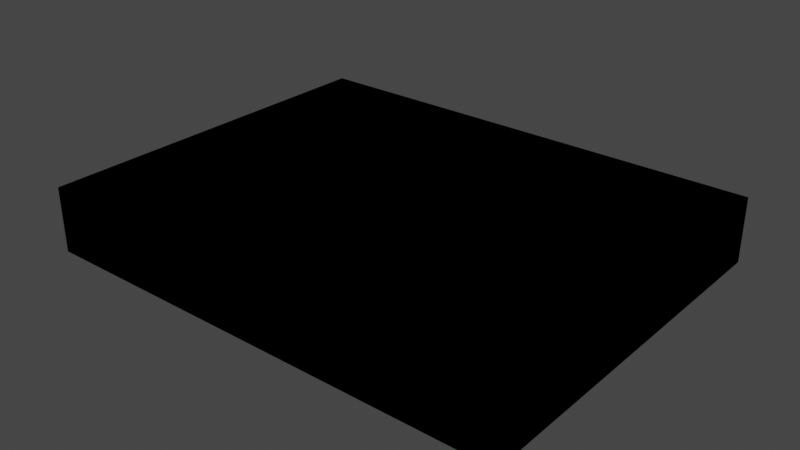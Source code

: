 # Source: test_room.blend  (saved by Blender 3.3.6; exported with 4.5.12 LTS)
import bpy
from mathutils import Matrix  # noqa: F401  (used for matrix-valued properties, if any)

bpy.ops.wm.read_factory_settings(use_empty=True)
scene = bpy.context.scene
scene.name = 'Scene'

# ---- collections
col_collection = bpy.data.collections.new('Collection'); scene.collection.children.link(col_collection)

# ---- images (referenced by path relative to the original .blend; pixels are not part of the script)
import os
ASSET_DIR = os.environ.get("B2B_ASSET_DIR", "")  # directory of the original .blend (textures are referenced by path, not embedded)
HERE = os.path.dirname(os.path.abspath(__file__))  # packed textures are extracted next to this script under _unpacked/

def load_image(name, relpath, width, height, colorspace="sRGB"):
    """Load a texture the original file referenced (path relative to the .blend, or extracted next to this script)."""
    p = next((c for c in (os.path.join(HERE, relpath), os.path.join(ASSET_DIR, relpath)) if relpath and os.path.exists(c)), "")
    if p:
        img = bpy.data.images.load(p, check_existing=True)
        img.name = name
    else:  # same state as the original file: an image datablock whose file is absent (Cycles renders it pink)
        img = bpy.data.images.new(name, width, height)
        img.source = "FILE"
        img.filepath = "//" + (relpath or name)
    img.colorspace_settings.name = colorspace
    return img
img_untitled = load_image('Untitled', '', 256, 256, 'sRGB')

# ---- materials (node trees are filled in below, after node groups)
mat_floor = bpy.data.materials.new('floor')
mat_floor.use_transparent_shadow = False

# ---- material node trees
mat_floor.use_nodes = True; mat_floor.node_tree.nodes.clear()
_N = mat_floor.node_tree.nodes; _L = mat_floor.node_tree.links
n0 = _N.new('ShaderNodeBsdfPrincipled'); n0.name = 'Principled BSDF'; n0.location = (10, 300)
n0.distribution = 'GGX'
n0.subsurface_method = 'RANDOM_WALK_SKIN'
n0.inputs[3].default_value = 1.45
n0.inputs[27].default_value = (0.0, 0.0, 0.0, 1.0)
n0.inputs[28].default_value = 1.0
n1 = _N.new('ShaderNodeOutputMaterial'); n1.name = 'Material Output'; n1.location = (300, 300)
n2 = _N.new('ShaderNodeTexImage'); n2.name = 'Image Texture'; n2.location = (-280, 280)
n2.image = img_untitled
_L.new(n0.outputs[0], n1.inputs[0])
_L.new(n2.outputs[0], n0.inputs[0])
n1.is_active_output = True

# ---- world
world_world = bpy.data.worlds.new('World'); scene.world = world_world
world_world.use_nodes = True; world_world.node_tree.nodes.clear()
_N = world_world.node_tree.nodes; _L = world_world.node_tree.links
n0 = _N.new('ShaderNodeOutputWorld'); n0.name = 'World Output'; n0.location = (300, 300)
n1 = _N.new('ShaderNodeBackground'); n1.name = 'Background'; n1.location = (10, 300)
n1.inputs[0].default_value = (0.05088, 0.05088, 0.05088, 1.0)
_L.new(n1.outputs[0], n0.inputs[0])
n0.is_active_output = True
world_world.color = (0.05088, 0.05088, 0.05088)
world_world.use_sun_shadow = False
world_world.sun_shadow_jitter_overblur = 0.0

# ---- lights
light_light = bpy.data.lights.new('Light', 'SUN')
light_light.color = (1.0, 0.7388, 0.5307)
light_light.transmission_factor = 0.0
light_light.angle = 0.1993
light_light.energy = 0.85
light_light.shadow_soft_size = 0.1
light_light.shadow_cascade_max_distance = 1000.0

# ---- meshes
me_plane = bpy.data.meshes.new('Plane')
me_plane.from_pydata([(-8.0, -6.0, 0.0), (8.0, -6.0, 0.0), (-8.0, 6.0, 0.0), (8.0, 6.0, 0.0), (9.0, -6.0, 0.0), (9.0, 6.0, 0.0), (-9.0, -6.0, 0.0), (-9.0, 6.0, 0.0), (-8.0, -7.0, 0.0), (8.0, -7.0, 0.0), (9.0, -7.0, 0.0), (-9.0, -7.0, 0.0), (-8.0, 7.0, 0.0), (8.0, 7.0, 0.0), (9.0, 7.0, 0.0), (-9.0, 7.0, 0.0), (-8.0, 6.0, 0.5), (-8.0, -6.0, 0.5), (8.0, -6.0, 0.5), (8.0, 6.0, 0.5), (9.0, -6.0, 0.5), (9.0, 6.0, 0.5), (-9.0, 6.0, 0.5), (-9.0, -6.0, 0.5), (-8.0, -7.0, 0.5), (8.0, -7.0, 0.5), (9.0, -7.0, 0.5), (-9.0, -7.0, 0.5), (8.0, 7.0, 0.5), (-8.0, 7.0, 0.5), (9.0, 7.0, 0.5), (-9.0, 7.0, 0.5), (-8.0, 6.0, 2.0), (-8.0, -6.0, 2.0), (8.0, -6.0, 2.0), (8.0, 6.0, 2.0), (9.0, -6.0, 2.0), (9.0, 6.0, 2.0), (-9.0, 6.0, 2.0), (-9.0, -6.0, 2.0), (8.0, -7.0, 2.0), (9.0, -7.0, 2.0), (-9.0, -7.0, 2.0), (-8.0, -7.0, 2.0), (8.0, 7.0, 2.0), (-8.0, 7.0, 2.0), (9.0, 7.0, 2.0), (-9.0, 7.0, 2.0), (9.0, -6.0, -0.4269), (9.0, 6.0, -0.4269), (-9.0, -6.0, -0.4269), (-9.0, 6.0, -0.4269), (-8.0, -7.0, -0.4269), (8.0, -7.0, -0.4269), (9.0, -7.0, -0.4269), (-9.0, -7.0, -0.4269), (-8.0, 7.0, -0.4269), (8.0, 7.0, -0.4269), (9.0, 7.0, -0.4269), (-9.0, 7.0, -0.4269)], [], [(0, 1, 3, 2), (9, 10, 26, 25), (14, 13, 28, 30), (2, 3, 19, 16), (8, 9, 25, 24), (13, 12, 29, 28), (3, 1, 18, 19), (1, 0, 17, 18), (5, 14, 30, 21), (19, 18, 34, 35), (18, 25, 40, 34), (21, 30, 46, 37), (26, 20, 36, 41), (18, 17, 24, 25), (17, 16, 32, 33), (22, 23, 39, 38), (23, 27, 42, 39), (4, 5, 21, 20), (12, 15, 31, 29), (11, 8, 24, 27), (15, 7, 22, 31), (6, 11, 27, 23), (7, 6, 23, 22), (0, 2, 16, 17), (10, 4, 20, 26), (35, 34, 36, 37), (33, 32, 38, 39), (33, 39, 42, 43), (36, 34, 40, 41), (38, 32, 45, 47), (35, 37, 46, 44), (32, 35, 44, 45), (28, 29, 45, 44), (16, 19, 35, 32), (30, 28, 44, 46), (25, 26, 41, 40), (20, 21, 37, 36), (29, 31, 47, 45), (27, 24, 43, 42), (31, 22, 38, 47), (24, 17, 33, 43), (13, 14, 58, 57), (4, 10, 54, 48), (8, 11, 55, 52), (15, 12, 56, 59), (14, 5, 49, 58), (7, 15, 59, 51), (9, 8, 52, 53), (12, 13, 57, 56), (6, 7, 51, 50), (11, 6, 50, 55), (5, 4, 48, 49), (10, 9, 53, 54), (48, 54, 53, 52, 55, 50, 51, 59, 56, 57, 58, 49)])
_uv = me_plane.uv_layers.new(name='UVMap')
_uv.uv.foreach_set('vector', [-0.499, -0.2492, 1.499, -0.2492, 1.499, 1.249, -0.499, 1.249, 0.25, 0.25, 0.25, 0.25, 0.25, 0.25, 0.25, 0.25, 0.25, 0.25, 0.25, 0.25, 0.25, 0.25, 0.25, 0.25, 0.0005021, 0.8746, 0.9995, 0.8746, 0.9995, 0.8746, 0.0005021, 0.8746, 0.25, 0.25, 0.25, 0.25, 0.25, 0.25, 0.25, 0.25, 0.25, 0.25, 0.25, 0.25, 0.25, 0.25, 0.25, 0.25, 0.9995, 0.8746, 0.9995, 0.1254, 0.9995, 0.1254, 0.9995, 0.8746, 0.9995, 0.1254, 0.0005021, 0.1254, 0.0005021, 0.1254, 0.9995, 0.1254, 0.25, 0.25, 0.25, 0.25, 0.25, 0.25, 0.25, 0.25, 0.9995, 0.8746, 0.9995, 0.1254, 0.9995, 0.1254, 0.9995, 0.8746, 0.9995, 0.1254, 0.9995, 0.1254, 0.9995, 0.1254, 0.9995, 0.1254, 0.25, 0.25, 0.25, 0.25, 0.25, 0.25, 0.25, 0.25, 0.25, 0.25, 0.25, 0.25, 0.25, 0.25, 0.25, 0.25, 0.9995, 0.1254, 0.0005021, 0.1254, 0.0005021, 0.1254, 0.9995, 0.1254, 0.0005021, 0.1254, 0.0005021, 0.8746, 0.0005021, 0.8746, 0.0005021, 0.1254, 0.25, 0.25, 0.25, 0.25, 0.25, 0.25, 0.25, 0.25, 0.25, 0.25, 0.25, 0.25, 0.25, 0.25, 0.25, 0.25, 0.25, 0.25, 0.25, 0.25, 0.25, 0.25, 0.25, 0.25, 0.25, 0.25, 0.25, 0.25, 0.25, 0.25, 0.25, 0.25, 0.25, 0.25, 0.25, 0.25, 0.25, 0.25, 0.25, 0.25, 0.25, 0.25, 0.25, 0.25, 0.25, 0.25, 0.25, 0.25, 0.25, 0.25, 0.25, 0.25, 0.25, 0.25, 0.25, 0.25, 0.25, 0.25, 0.25, 0.25, 0.25, 0.25, 0.25, 0.25, 0.0005021, 0.1254, 0.0005021, 0.8746, 0.0005021, 0.8746, 0.0005021, 0.1254, 0.25, 0.25, 0.25, 0.25, 0.25, 0.25, 0.25, 0.25, 0.9995, 0.8746, 0.9995, 0.1254, 0.9995, 0.1254, 0.9995, 0.8746, 0.0005021, 0.1254, 0.0005021, 0.8746, 0.0005021, 0.8746, 0.0005021, 0.1254, 0.0005021, 0.1254, 0.0005021, 0.1254, 0.0005021, 0.1254, 0.0005021, 0.1254, 0.9995, 0.1254, 0.9995, 0.1254, 0.9995, 0.1254, 0.9995, 0.1254, 0.0005021, 0.8746, 0.0005021, 0.8746, 0.0005021, 0.8746, 0.0005021, 0.8746, 0.9995, 0.8746, 0.9995, 0.8746, 0.9995, 0.8746, 0.9995, 0.8746, 0.0005021, 0.8746, 0.9995, 0.8746, 0.9995, 0.8746, 0.0005021, 0.8746, 0.25, 0.25, 0.25, 0.25, 0.25, 0.25, 0.25, 0.25, 0.0005021, 0.8746, 0.9995, 0.8746, 0.9995, 0.8746, 0.0005021, 0.8746, 0.25, 0.25, 0.25, 0.25, 0.25, 0.25, 0.25, 0.25, 0.25, 0.25, 0.25, 0.25, 0.25, 0.25, 0.25, 0.25, 0.25, 0.25, 0.25, 0.25, 0.25, 0.25, 0.25, 0.25, 0.25, 0.25, 0.25, 0.25, 0.25, 0.25, 0.25, 0.25, 0.25, 0.25, 0.25, 0.25, 0.25, 0.25, 0.25, 0.25, 0.25, 0.25, 0.25, 0.25, 0.25, 0.25, 0.25, 0.25, 0.0005021, 0.1254, 0.0005021, 0.1254, 0.0005021, 0.1254, 0.0005021, 0.1254, 0.25, 0.25, 0.25, 0.25, 0.25, 0.25, 0.25, 0.25, 0.25, 0.25, 0.25, 0.25, 0.25, 0.25, 0.25, 0.25, 0.25, 0.25, 0.25, 0.25, 0.25, 0.25, 0.25, 0.25, 0.25, 0.25, 0.25, 0.25, 0.25, 0.25, 0.25, 0.25, 0.25, 0.25, 0.25, 0.25, 0.25, 0.25, 0.25, 0.25, 0.25, 0.25, 0.25, 0.25, 0.25, 0.25, 0.25, 0.25, 0.25, 0.25, 0.25, 0.25, 0.25, 0.25, 0.25, 0.25, 0.25, 0.25, 0.25, 0.25, 0.25, 0.25, 0.25, 0.25, 0.25, 0.25, 0.25, 0.25, 0.25, 0.25, 0.25, 0.25, 0.25, 0.25, 0.25, 0.25, 0.25, 0.25, 0.25, 0.25, 0.25, 0.25, 0.25, 0.25, 0.25, 0.25, 0.25, 0.25, 0.25, 0.25, 0.25, 0.25, 0.25, 0.25, 0.25, 0.25, 0.25, 0.25, 0.25, 0.25, 0.25, 0.25, 0.25, 0.25, 0.25, 0.25, 0.25, 0.25, 0.25, 0.25, 0.25, 0.25, 0.25, 0.25, 0.25, 0.25, 0.25, 0.25, 0.25, 0.25])
me_plane.materials.append(mat_floor)
me_plane.update()
me_plane_001 = bpy.data.meshes.new('Plane.001')
me_plane_001.from_pydata([(-8.0, -6.0, 0.0), (8.0, -6.0, 0.0), (-8.0, 6.0, 0.0), (8.0, 6.0, 0.0), (9.0, -6.0, 0.0), (9.0, 6.0, 0.0), (-9.0, -6.0, 0.0), (-9.0, 6.0, 0.0), (-8.0, -7.0, 0.0), (8.0, -7.0, 0.0), (9.0, -7.0, 0.0), (-9.0, -7.0, 0.0), (-8.0, 7.0, 0.0), (8.0, 7.0, 0.0), (9.0, 7.0, 0.0), (-9.0, 7.0, 0.0), (-8.0, 6.0, 0.5), (-8.0, -6.0, 0.5), (8.0, -6.0, 0.5), (8.0, 6.0, 0.5), (9.0, -6.0, 0.5), (9.0, 6.0, 0.5), (-9.0, 6.0, 0.5), (-9.0, -6.0, 0.5), (-8.0, -7.0, 0.5), (8.0, -7.0, 0.5), (9.0, -7.0, 0.5), (-9.0, -7.0, 0.5), (8.0, 7.0, 0.5), (-8.0, 7.0, 0.5), (9.0, 7.0, 0.5), (-9.0, 7.0, 0.5), (-8.0, 6.0, 2.0), (-8.0, -6.0, 2.0), (8.0, -6.0, 2.0), (8.0, 6.0, 2.0), (9.0, -6.0, 2.0), (9.0, 6.0, 2.0), (-9.0, 6.0, 2.0), (-9.0, -6.0, 2.0), (8.0, -7.0, 2.0), (9.0, -7.0, 2.0), (-9.0, -7.0, 2.0), (-8.0, -7.0, 2.0), (8.0, 7.0, 2.0), (-8.0, 7.0, 2.0), (9.0, 7.0, 2.0), (-9.0, 7.0, 2.0), (9.0, -6.0, -0.4269), (9.0, 6.0, -0.4269), (-9.0, -6.0, -0.4269), (-9.0, 6.0, -0.4269), (-8.0, -7.0, -0.4269), (8.0, -7.0, -0.4269), (9.0, -7.0, -0.4269), (-9.0, -7.0, -0.4269), (-8.0, 7.0, -0.4269), (8.0, 7.0, -0.4269), (9.0, 7.0, -0.4269), (-9.0, 7.0, -0.4269)], [], [(0, 1, 3, 2), (9, 10, 26, 25), (14, 13, 28, 30), (2, 3, 19, 16), (8, 9, 25, 24), (13, 12, 29, 28), (3, 1, 18, 19), (1, 0, 17, 18), (5, 14, 30, 21), (19, 18, 34, 35), (18, 25, 40, 34), (21, 30, 46, 37), (26, 20, 36, 41), (18, 17, 24, 25), (17, 16, 32, 33), (22, 23, 39, 38), (23, 27, 42, 39), (4, 5, 21, 20), (12, 15, 31, 29), (11, 8, 24, 27), (15, 7, 22, 31), (6, 11, 27, 23), (7, 6, 23, 22), (0, 2, 16, 17), (10, 4, 20, 26), (35, 34, 36, 37), (33, 32, 38, 39), (33, 39, 42, 43), (36, 34, 40, 41), (38, 32, 45, 47), (35, 37, 46, 44), (32, 35, 44, 45), (28, 29, 45, 44), (16, 19, 35, 32), (30, 28, 44, 46), (25, 26, 41, 40), (20, 21, 37, 36), (29, 31, 47, 45), (27, 24, 43, 42), (31, 22, 38, 47), (24, 17, 33, 43), (13, 14, 58, 57), (4, 10, 54, 48), (8, 11, 55, 52), (15, 12, 56, 59), (14, 5, 49, 58), (7, 15, 59, 51), (9, 8, 52, 53), (12, 13, 57, 56), (6, 7, 51, 50), (11, 6, 50, 55), (5, 4, 48, 49), (10, 9, 53, 54), (48, 54, 53, 52, 55, 50, 51, 59, 56, 57, 58, 49)])
_uv = me_plane_001.uv_layers.new(name='UVMap')
_uv.uv.foreach_set('vector', [-0.499, -0.2492, 1.499, -0.2492, 1.499, 1.249, -0.499, 1.249, 0.25, 0.25, 0.25, 0.25, 0.25, 0.25, 0.25, 0.25, 0.25, 0.25, 0.25, 0.25, 0.25, 0.25, 0.25, 0.25, 0.0005021, 0.8746, 0.9995, 0.8746, 0.9995, 0.8746, 0.0005021, 0.8746, 0.25, 0.25, 0.25, 0.25, 0.25, 0.25, 0.25, 0.25, 0.25, 0.25, 0.25, 0.25, 0.25, 0.25, 0.25, 0.25, 0.9995, 0.8746, 0.9995, 0.1254, 0.9995, 0.1254, 0.9995, 0.8746, 0.9995, 0.1254, 0.0005021, 0.1254, 0.0005021, 0.1254, 0.9995, 0.1254, 0.25, 0.25, 0.25, 0.25, 0.25, 0.25, 0.25, 0.25, 0.9995, 0.8746, 0.9995, 0.1254, 0.9995, 0.1254, 0.9995, 0.8746, 0.9995, 0.1254, 0.9995, 0.1254, 0.9995, 0.1254, 0.9995, 0.1254, 0.25, 0.25, 0.25, 0.25, 0.25, 0.25, 0.25, 0.25, 0.25, 0.25, 0.25, 0.25, 0.25, 0.25, 0.25, 0.25, 0.9995, 0.1254, 0.0005021, 0.1254, 0.0005021, 0.1254, 0.9995, 0.1254, 0.0005021, 0.1254, 0.0005021, 0.8746, 0.0005021, 0.8746, 0.0005021, 0.1254, 0.25, 0.25, 0.25, 0.25, 0.25, 0.25, 0.25, 0.25, 0.25, 0.25, 0.25, 0.25, 0.25, 0.25, 0.25, 0.25, 0.25, 0.25, 0.25, 0.25, 0.25, 0.25, 0.25, 0.25, 0.25, 0.25, 0.25, 0.25, 0.25, 0.25, 0.25, 0.25, 0.25, 0.25, 0.25, 0.25, 0.25, 0.25, 0.25, 0.25, 0.25, 0.25, 0.25, 0.25, 0.25, 0.25, 0.25, 0.25, 0.25, 0.25, 0.25, 0.25, 0.25, 0.25, 0.25, 0.25, 0.25, 0.25, 0.25, 0.25, 0.25, 0.25, 0.25, 0.25, 0.0005021, 0.1254, 0.0005021, 0.8746, 0.0005021, 0.8746, 0.0005021, 0.1254, 0.25, 0.25, 0.25, 0.25, 0.25, 0.25, 0.25, 0.25, 0.9995, 0.8746, 0.9995, 0.1254, 0.9995, 0.1254, 0.9995, 0.8746, 0.0005021, 0.1254, 0.0005021, 0.8746, 0.0005021, 0.8746, 0.0005021, 0.1254, 0.0005021, 0.1254, 0.0005021, 0.1254, 0.0005021, 0.1254, 0.0005021, 0.1254, 0.9995, 0.1254, 0.9995, 0.1254, 0.9995, 0.1254, 0.9995, 0.1254, 0.0005021, 0.8746, 0.0005021, 0.8746, 0.0005021, 0.8746, 0.0005021, 0.8746, 0.9995, 0.8746, 0.9995, 0.8746, 0.9995, 0.8746, 0.9995, 0.8746, 0.0005021, 0.8746, 0.9995, 0.8746, 0.9995, 0.8746, 0.0005021, 0.8746, 0.25, 0.25, 0.25, 0.25, 0.25, 0.25, 0.25, 0.25, 0.0005021, 0.8746, 0.9995, 0.8746, 0.9995, 0.8746, 0.0005021, 0.8746, 0.25, 0.25, 0.25, 0.25, 0.25, 0.25, 0.25, 0.25, 0.25, 0.25, 0.25, 0.25, 0.25, 0.25, 0.25, 0.25, 0.25, 0.25, 0.25, 0.25, 0.25, 0.25, 0.25, 0.25, 0.25, 0.25, 0.25, 0.25, 0.25, 0.25, 0.25, 0.25, 0.25, 0.25, 0.25, 0.25, 0.25, 0.25, 0.25, 0.25, 0.25, 0.25, 0.25, 0.25, 0.25, 0.25, 0.25, 0.25, 0.0005021, 0.1254, 0.0005021, 0.1254, 0.0005021, 0.1254, 0.0005021, 0.1254, 0.25, 0.25, 0.25, 0.25, 0.25, 0.25, 0.25, 0.25, 0.25, 0.25, 0.25, 0.25, 0.25, 0.25, 0.25, 0.25, 0.25, 0.25, 0.25, 0.25, 0.25, 0.25, 0.25, 0.25, 0.25, 0.25, 0.25, 0.25, 0.25, 0.25, 0.25, 0.25, 0.25, 0.25, 0.25, 0.25, 0.25, 0.25, 0.25, 0.25, 0.25, 0.25, 0.25, 0.25, 0.25, 0.25, 0.25, 0.25, 0.25, 0.25, 0.25, 0.25, 0.25, 0.25, 0.25, 0.25, 0.25, 0.25, 0.25, 0.25, 0.25, 0.25, 0.25, 0.25, 0.25, 0.25, 0.25, 0.25, 0.25, 0.25, 0.25, 0.25, 0.25, 0.25, 0.25, 0.25, 0.25, 0.25, 0.25, 0.25, 0.25, 0.25, 0.25, 0.25, 0.25, 0.25, 0.25, 0.25, 0.25, 0.25, 0.25, 0.25, 0.25, 0.25, 0.25, 0.25, 0.25, 0.25, 0.25, 0.25, 0.25, 0.25, 0.25, 0.25, 0.25, 0.25, 0.25, 0.25, 0.25, 0.25, 0.25, 0.25, 0.25, 0.25, 0.25, 0.25, 0.25, 0.25, 0.25, 0.25])
me_plane_001.materials.append(mat_floor)
me_plane_001.update()

# ---- objects
ob_light = bpy.data.objects.new('Light', light_light)
ob_floor_and_walls = bpy.data.objects.new('floor_and_walls', me_plane)
ob_floor_and_walls_colonly = bpy.data.objects.new('floor_and_walls_colonly', me_plane_001)

# ---- transforms, parenting, visibility, modifiers, constraints
ob_light.parent = ob_floor_and_walls
ob_light.location = (6.471, 1.005, 5.904)
ob_light.rotation_euler = (0.6503, 0.05522, 0.8041)
ob_light.lock_rotations_4d = False
ob_light.empty_display_type = 'ARROWS'
ob_light.color = (0.0, 0.0, 0.0, 0.0)
ob_light.lineart.crease_threshold = 0.0
ob_floor_and_walls.location = (0.0, 0.0, 0.0)
ob_floor_and_walls_colonly.parent = ob_floor_and_walls
ob_floor_and_walls_colonly.location = (0.0, 0.0, 0.0)

# ---- collection membership
col_collection.objects.link(ob_light)
col_collection.objects.link(ob_floor_and_walls)
col_collection.objects.link(ob_floor_and_walls_colonly)

# ---- scene / render settings (as saved in the file)
scene.frame_start = 1; scene.frame_end = 250; scene.frame_set(3)
scene.render.engine = 'BLENDER_EEVEE_NEXT'
scene.cycles.sampling_pattern = 'TABULATED_SOBOL'
scene.cycles.use_light_tree = False
scene.view_settings.view_transform = 'Filmic'
bpy.context.view_layer.update()

# ---- added for rendering (the .blend has no active camera): camera
cam_auto = bpy.data.cameras.new('AutoCamera')
cam_auto.lens = 50.0
cam_auto.sensor_width = 36.0
cam_auto.clip_end = 1000.0
ob_auto_camera = bpy.data.objects.new('AutoCamera', cam_auto)
scene.collection.objects.link(ob_auto_camera)
ob_auto_camera.location = (21.2175, -25.461, 17.7606)
ob_auto_camera.rotation_euler = (1.09748, -7.21219e-08, 0.694738)
scene.camera = ob_auto_camera
bpy.context.view_layer.update()
